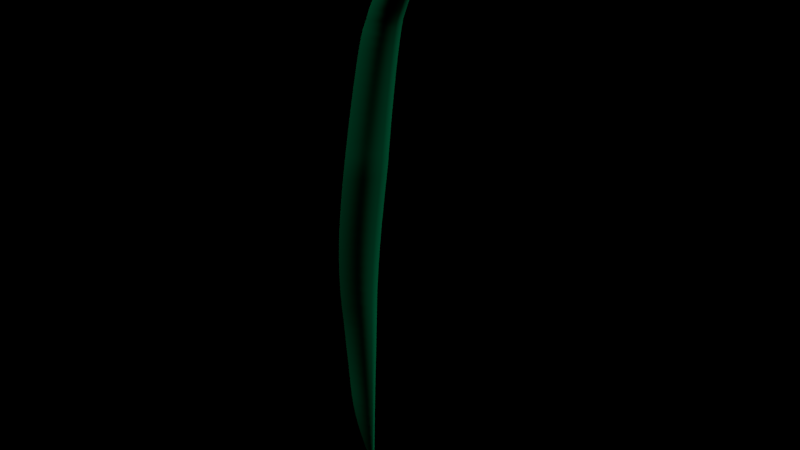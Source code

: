 # Source: Blades.blend  (saved by Blender 2.78.0; exported with 4.5.12 LTS)
import bpy
from mathutils import Matrix  # noqa: F401  (used for matrix-valued properties, if any)

bpy.ops.wm.read_factory_settings(use_empty=True)
scene = bpy.context.scene
scene.name = 'GrassClump'

# ---- collections
col_collection_1 = bpy.data.collections.new('Collection 1'); scene.collection.children.link(col_collection_1)

# ---- materials (node trees are filled in below, after node groups)
mat_blades = bpy.data.materials.new('Blades')
mat_blades.alpha_threshold = 0.0
mat_blades.use_transparent_shadow = False
mat_blades.diffuse_color = (0.0, 0.3467, 0.1329, 1.0)
mat_blades.roughness = 0.5
mat_blades.specular_intensity = 0.0

# ---- material node trees

# ---- lights
light_sun = bpy.data.lights.new('Sun', 'SUN')
light_sun.transmission_factor = 0.0
light_sun.angle = 0.1993
light_sun.energy = 1.0
light_sun.shadow_buffer_clip_start = 0.5
light_sun.shadow_soft_size = 0.1
light_sun.shadow_cascade_max_distance = 1000.0
light_sun_001 = bpy.data.lights.new('Sun.001', 'SUN')
light_sun_001.transmission_factor = 0.0
light_sun_001.angle = 0.1993
light_sun_001.energy = 1.0
light_sun_001.shadow_buffer_clip_start = 0.5
light_sun_001.shadow_soft_size = 0.1
light_sun_001.shadow_cascade_max_distance = 1000.0

# ---- meshes
me_mesh = bpy.data.meshes.new('Mesh')
me_mesh.from_pydata([(0.07965, -0.7049, 0.004115), (0.06544, -0.6938, 0.007611), (0.05603, -0.683, 0.01056), (0.04976, -0.6724, 0.01305), (0.04492, -0.6619, 0.01514), (0.0402, -0.6515, 0.01692), (0.03555, -0.6409, 0.01846), (0.0309, -0.6302, 0.01983), (0.02622, -0.6192, 0.02112), (0.02146, -0.6079, 0.02239), (0.0169, -0.5961, 0.02373), (0.01351, -0.5838, 0.02521), (0.01044, -0.5752, 0.02589), (0.007885, -0.5652, 0.02663), (0.005931, -0.5539, 0.02741), (0.003991, -0.5414, 0.02824), (0.002042, -0.528, 0.0291), (0.0001043, -0.5138, 0.02999), (-0.001804, -0.499, 0.0309), (-0.003664, -0.4838, 0.03183), (-0.005456, -0.4685, 0.03277), (-0.007162, -0.4531, 0.03372), (-0.008762, -0.4379, 0.03467), (-0.01024, -0.423, 0.03561), (-0.01219, -0.4079, 0.03577), (-0.01415, -0.3927, 0.03581), (-0.0161, -0.3773, 0.03574), (-0.018, -0.3616, 0.0355), (-0.01981, -0.3456, 0.03509), (-0.02149, -0.3294, 0.03447), (-0.02301, -0.313, 0.03362), (-0.02434, -0.2962, 0.03252), (-0.02543, -0.2791, 0.03114), (-0.02626, -0.2617, 0.02945), (-0.02678, -0.2439, 0.02743), (-0.02696, -0.2258, 0.02505), (0.1009, -0.7164, 7.432e-08), (0.07965, -0.7049, -0.004115), (0.06544, -0.6938, -0.007611), (0.05603, -0.683, -0.01056), (0.04976, -0.6724, -0.01305), (0.04492, -0.6619, -0.01514), (0.0402, -0.6515, -0.01692), (0.03555, -0.6409, -0.01846), (0.0309, -0.6302, -0.01983), (0.02622, -0.6192, -0.02112), (0.02146, -0.6079, -0.02239), (0.0169, -0.5961, -0.02373), (0.01351, -0.5838, -0.02521), (0.01044, -0.5752, -0.02589), (0.007885, -0.5652, -0.02663), (0.005931, -0.5539, -0.02741), (0.003991, -0.5414, -0.02824), (0.002042, -0.528, -0.0291), (0.0001043, -0.5138, -0.02999), (-0.001804, -0.499, -0.0309), (-0.003664, -0.4838, -0.03183), (-0.005456, -0.4685, -0.03277), (-0.007162, -0.4531, -0.03372), (-0.008762, -0.4379, -0.03467), (-0.01024, -0.423, -0.03561), (-0.01219, -0.4079, -0.03577), (-0.01415, -0.3927, -0.03581), (-0.0161, -0.3773, -0.03574), (-0.018, -0.3616, -0.0355), (-0.01981, -0.3456, -0.03509), (-0.02149, -0.3294, -0.03447), (-0.02301, -0.313, -0.03362), (-0.02434, -0.2962, -0.03252), (-0.02543, -0.2791, -0.03114), (-0.02626, -0.2617, -0.02945), (-0.02678, -0.2439, -0.02743), (-0.02696, -0.2258, -0.02505), (-1.49e-08, 0.0, -3.553e-15), (-0.02831, -0.1129, 0.01253), (-0.02072, -0.05644, 0.006263), (-0.0277, -0.1693, 0.01879), (-0.012, -0.02822, 0.003132), (-0.02806, -0.1411, 0.01566), (-0.02616, -0.08467, 0.009395), (-0.02733, -0.1976, 0.02192), (-0.006411, -0.01411, 0.001566), (-0.02825, -0.127, 0.01409), (-0.02385, -0.07056, 0.007829), (-0.02751, -0.1834, 0.02036), (-0.01677, -0.04233, 0.004697), (-0.02788, -0.1552, 0.01722), (-0.02765, -0.09878, 0.01096), (-0.02714, -0.2117, 0.02349), (-0.02831, -0.1129, -0.01253), (-0.02072, -0.05644, -0.006263), (-0.0277, -0.1693, -0.01879), (-0.012, -0.02822, -0.003132), (-0.02806, -0.1411, -0.01566), (-0.02616, -0.08467, -0.009395), (-0.02733, -0.1976, -0.02192), (-0.006411, -0.01411, -0.001566), (-0.02825, -0.127, -0.01409), (-0.02385, -0.07056, -0.007829), (-0.02751, -0.1834, -0.02036), (-0.01677, -0.04233, -0.004697), (-0.02788, -0.1552, -0.01722), (-0.02765, -0.09878, -0.01096), (-0.02714, -0.2117, -0.02349), (0.09522, -0.7049, 7.304e-08), (0.0898, -0.6938, 7.18e-08), (0.08462, -0.683, 7.06e-08), (0.07964, -0.6724, 6.943e-08), (0.07482, -0.6619, 6.827e-08), (0.07011, -0.6515, 6.711e-08), (0.06545, -0.6409, 6.595e-08), (0.06081, -0.6302, 6.477e-08), (0.05613, -0.6192, 6.356e-08), (0.05137, -0.6079, 6.231e-08), (0.04648, -0.5961, 6.102e-08), (0.04141, -0.5838, 5.967e-08), (0.03961, -0.5752, 5.877e-08), (0.03775, -0.5652, 5.772e-08), (0.03583, -0.5539, 5.654e-08), (0.03389, -0.5414, 5.524e-08), (0.03194, -0.528, 5.384e-08), (0.03001, -0.5138, 5.237e-08), (0.0281, -0.499, 5.085e-08), (0.02624, -0.4838, 4.928e-08), (0.02445, -0.4685, 4.769e-08), (0.02274, -0.4531, 4.611e-08), (0.02114, -0.4379, 4.454e-08), (0.01967, -0.423, 4.301e-08), (0.01772, -0.4079, 4.145e-08), (0.01575, -0.3927, 3.988e-08), (0.0138, -0.3773, 3.828e-08), (0.0119, -0.3616, 3.666e-08), (0.0101, -0.3456, 3.501e-08), (0.008413, -0.3294, 3.335e-08), (0.006891, -0.313, 3.165e-08), (0.005565, -0.2962, 2.994e-08), (0.004472, -0.2791, 2.819e-08), (0.003646, -0.2617, 2.642e-08), (0.003125, -0.2439, 2.462e-08), (0.002943, -0.2258, 2.279e-08), (0.002759, -0.2117, 2.137e-08), (0.002575, -0.1976, 1.994e-08), (0.002391, -0.1834, 1.852e-08), (0.002207, -0.1693, 1.709e-08), (0.002023, -0.1552, 1.567e-08), (0.001839, -0.1411, 1.424e-08), (0.001655, -0.127, 1.282e-08), (0.001472, -0.1129, 1.14e-08), (0.001288, -0.09878, 9.971e-09), (0.001104, -0.08467, 8.547e-09), (0.0009197, -0.07056, 7.122e-09), (0.0007358, -0.05644, 5.698e-09), (0.0005518, -0.04233, 4.273e-09), (0.0003679, -0.02822, 2.849e-09), (0.0001839, -0.01411, 1.424e-09)], [(36, 104), (73, 154)], [(0, 36, 37, 104), (105, 104, 37, 38), (106, 105, 38, 39), (107, 106, 39, 40), (108, 107, 40, 41), (109, 108, 41, 42), (110, 109, 42, 43), (111, 110, 43, 44), (112, 111, 44, 45), (113, 112, 45, 46), (114, 113, 46, 47), (115, 114, 47, 48), (116, 115, 48, 49), (117, 116, 49, 50), (118, 117, 50, 51), (119, 118, 51, 52), (120, 119, 52, 53), (121, 120, 53, 54), (122, 121, 54, 55), (123, 122, 55, 56), (124, 123, 56, 57), (125, 124, 57, 58), (126, 125, 58, 59), (127, 126, 59, 60), (128, 127, 60, 61), (129, 128, 61, 62), (130, 129, 62, 63), (131, 130, 63, 64), (132, 131, 64, 65), (133, 132, 65, 66), (134, 133, 66, 67), (135, 134, 67, 68), (136, 135, 68, 69), (137, 136, 69, 70), (138, 137, 70, 71), (139, 138, 71, 72), (139, 140, 88, 35), (141, 140, 103, 95), (142, 141, 95, 99), (143, 142, 99, 91), (144, 143, 91, 101), (145, 144, 101, 93), (146, 145, 93, 97), (147, 146, 97, 89), (148, 147, 89, 102), (149, 148, 102, 94), (150, 149, 94, 98), (151, 150, 98, 90), (152, 151, 90, 100), (153, 152, 100, 92), (154, 153, 92, 96), (73, 81, 154, 96), (81, 77, 153, 154), (77, 85, 152, 153), (85, 75, 151, 152), (75, 83, 150, 151), (83, 79, 149, 150), (79, 87, 148, 149), (87, 74, 147, 148), (74, 82, 146, 147), (82, 78, 145, 146), (78, 86, 144, 145), (86, 76, 143, 144), (76, 84, 142, 143), (84, 80, 141, 142), (80, 88, 140, 141), (72, 103, 140, 139), (35, 34, 138, 139), (34, 33, 137, 138), (33, 32, 136, 137), (32, 31, 135, 136), (31, 30, 134, 135), (30, 29, 133, 134), (29, 28, 132, 133), (28, 27, 131, 132), (27, 26, 130, 131), (26, 25, 129, 130), (25, 24, 128, 129), (24, 23, 127, 128), (23, 22, 126, 127), (22, 21, 125, 126), (21, 20, 124, 125), (20, 19, 123, 124), (19, 18, 122, 123), (18, 17, 121, 122), (17, 16, 120, 121), (16, 15, 119, 120), (15, 14, 118, 119), (14, 13, 117, 118), (13, 12, 116, 117), (12, 11, 115, 116), (11, 10, 114, 115), (10, 9, 113, 114), (9, 8, 112, 113), (8, 7, 111, 112), (7, 6, 110, 111), (6, 5, 109, 110), (5, 4, 108, 109), (4, 3, 107, 108), (3, 2, 106, 107), (2, 1, 105, 106), (1, 0, 104, 105)])
me_mesh.polygons.foreach_set('use_smooth', [True] * 102)
_uv = me_mesh.uv_layers.new(name='UVMap')
_uv.uv.foreach_set('vector', [0.07341, 0.8667, 0.02043, 0.8569, 0.07346, 0.8474, 0.08268, 0.8571, 0.08354, 0.8571, 0.08268, 0.8571, 0.07346, 0.8474, 0.08957, 0.826, 0.09144, 0.8571, 0.08354, 0.8571, 0.08957, 0.826, 0.1072, 0.8141, 0.1024, 0.8571, 0.09144, 0.8571, 0.1072, 0.8141, 0.1236, 0.8079, 0.115, 0.8572, 0.1024, 0.8571, 0.1236, 0.8079, 0.139, 0.8045, 0.1288, 0.8572, 0.115, 0.8572, 0.139, 0.8045, 0.1544, 0.8016, 0.1434, 0.8573, 0.1288, 0.8572, 0.1544, 0.8016, 0.1699, 0.7991, 0.1587, 0.8573, 0.1434, 0.8573, 0.1699, 0.7991, 0.1855, 0.7967, 0.1749, 0.8573, 0.1587, 0.8573, 0.1855, 0.7967, 0.2014, 0.7943, 0.1919, 0.8574, 0.1749, 0.8573, 0.2014, 0.7943, 0.2176, 0.7918, 0.21, 0.8574, 0.1919, 0.8574, 0.2176, 0.7918, 0.234, 0.7892, 0.2296, 0.8575, 0.21, 0.8574, 0.234, 0.7892, 0.2492, 0.7874, 0.2418, 0.8575, 0.2296, 0.8575, 0.2492, 0.7874, 0.2608, 0.7853, 0.2558, 0.8576, 0.2418, 0.8575, 0.2608, 0.7853, 0.2736, 0.784, 0.2712, 0.8576, 0.2558, 0.8576, 0.2736, 0.784, 0.2876, 0.7836, 0.2878, 0.8577, 0.2712, 0.8576, 0.2876, 0.7836, 0.3028, 0.7831, 0.3053, 0.8577, 0.2878, 0.8577, 0.3028, 0.7831, 0.3191, 0.7826, 0.3235, 0.8578, 0.3053, 0.8577, 0.3191, 0.7826, 0.3362, 0.7819, 0.3422, 0.8578, 0.3235, 0.8578, 0.3362, 0.7819, 0.3539, 0.7811, 0.361, 0.8579, 0.3422, 0.8578, 0.3539, 0.7811, 0.372, 0.7802, 0.38, 0.8579, 0.361, 0.8579, 0.372, 0.7802, 0.3903, 0.7793, 0.3988, 0.858, 0.38, 0.8579, 0.3903, 0.7793, 0.4087, 0.7783, 0.4172, 0.858, 0.3988, 0.858, 0.4087, 0.7783, 0.4268, 0.7774, 0.435, 0.8581, 0.4172, 0.858, 0.4268, 0.7774, 0.4447, 0.7765, 0.4532, 0.8581, 0.435, 0.8581, 0.4447, 0.7765, 0.4626, 0.7762, 0.4716, 0.8582, 0.4532, 0.8581, 0.4626, 0.7762, 0.4808, 0.7759, 0.4904, 0.8582, 0.4716, 0.8582, 0.4808, 0.7759, 0.4993, 0.7758, 0.5095, 0.8583, 0.4904, 0.8582, 0.4993, 0.7758, 0.518, 0.7759, 0.529, 0.8583, 0.5095, 0.8583, 0.518, 0.7759, 0.5369, 0.7763, 0.5489, 0.8584, 0.529, 0.8583, 0.5369, 0.7763, 0.5561, 0.7769, 0.5692, 0.8584, 0.5489, 0.8584, 0.5561, 0.7769, 0.5756, 0.7779, 0.5898, 0.8585, 0.5692, 0.8584, 0.5756, 0.7779, 0.5955, 0.7792, 0.6108, 0.8586, 0.5898, 0.8585, 0.5955, 0.7792, 0.6156, 0.781, 0.6322, 0.8586, 0.6108, 0.8586, 0.6156, 0.781, 0.6361, 0.7833, 0.654, 0.8587, 0.6322, 0.8586, 0.6361, 0.7833, 0.6569, 0.7861, 0.676, 0.8587, 0.654, 0.8587, 0.6569, 0.7861, 0.6781, 0.7894, 0.676, 0.8587, 0.6929, 0.8588, 0.6944, 0.9262, 0.6777, 0.9281, 0.7097, 0.8588, 0.6929, 0.8588, 0.6948, 0.7914, 0.7114, 0.7933, 0.7265, 0.8589, 0.7097, 0.8588, 0.7114, 0.7933, 0.728, 0.7951, 0.7432, 0.8589, 0.7265, 0.8589, 0.728, 0.7951, 0.7446, 0.7967, 0.7598, 0.859, 0.7432, 0.8589, 0.7446, 0.7967, 0.7612, 0.7983, 0.7765, 0.859, 0.7598, 0.859, 0.7612, 0.7983, 0.7778, 0.7997, 0.7931, 0.8591, 0.7765, 0.859, 0.7778, 0.7997, 0.7945, 0.8011, 0.8096, 0.8591, 0.7931, 0.8591, 0.7945, 0.8011, 0.8111, 0.8025, 0.8261, 0.8592, 0.8096, 0.8591, 0.8111, 0.8025, 0.8276, 0.8051, 0.8425, 0.8592, 0.8261, 0.8592, 0.8276, 0.8051, 0.844, 0.809, 0.8589, 0.8593, 0.8425, 0.8592, 0.844, 0.809, 0.8603, 0.8141, 0.875, 0.8593, 0.8589, 0.8593, 0.8603, 0.8141, 0.8766, 0.8207, 0.8908, 0.8593, 0.875, 0.8593, 0.8766, 0.8207, 0.8928, 0.8289, 0.9056, 0.8594, 0.8908, 0.8593, 0.8928, 0.8289, 0.9087, 0.8389, 0.911, 0.8594, 0.9056, 0.8594, 0.9087, 0.8389, 0.9234, 0.853, 0.9703, 0.8596, 0.9233, 0.8659, 0.911, 0.8594, 0.9234, 0.853, 0.9233, 0.8659, 0.9086, 0.8799, 0.9056, 0.8594, 0.911, 0.8594, 0.9086, 0.8799, 0.8926, 0.8898, 0.8908, 0.8593, 0.9056, 0.8594, 0.8926, 0.8898, 0.8764, 0.8979, 0.875, 0.8593, 0.8908, 0.8593, 0.8764, 0.8979, 0.8601, 0.9044, 0.8589, 0.8593, 0.875, 0.8593, 0.8601, 0.9044, 0.8437, 0.9095, 0.8425, 0.8592, 0.8589, 0.8593, 0.8437, 0.9095, 0.8273, 0.9132, 0.8261, 0.8592, 0.8425, 0.8592, 0.8273, 0.9132, 0.8107, 0.9157, 0.8096, 0.8591, 0.8261, 0.8592, 0.8107, 0.9157, 0.7941, 0.9171, 0.7931, 0.8591, 0.8096, 0.8591, 0.7941, 0.9171, 0.7775, 0.9183, 0.7765, 0.859, 0.7931, 0.8591, 0.7775, 0.9183, 0.7609, 0.9197, 0.7598, 0.859, 0.7765, 0.859, 0.7609, 0.9197, 0.7443, 0.9211, 0.7432, 0.8589, 0.7598, 0.859, 0.7443, 0.9211, 0.7276, 0.9227, 0.7265, 0.8589, 0.7432, 0.8589, 0.7276, 0.9227, 0.711, 0.9244, 0.7097, 0.8588, 0.7265, 0.8589, 0.711, 0.9244, 0.6944, 0.9262, 0.6929, 0.8588, 0.7097, 0.8588, 0.6781, 0.7894, 0.6948, 0.7914, 0.6929, 0.8588, 0.676, 0.8587, 0.6777, 0.9281, 0.6565, 0.9313, 0.654, 0.8587, 0.676, 0.8587, 0.6565, 0.9313, 0.6357, 0.934, 0.6322, 0.8586, 0.654, 0.8587, 0.6357, 0.934, 0.6152, 0.9362, 0.6108, 0.8586, 0.6322, 0.8586, 0.6152, 0.9362, 0.595, 0.9378, 0.5898, 0.8585, 0.6108, 0.8586, 0.595, 0.9378, 0.5752, 0.9391, 0.5692, 0.8584, 0.5898, 0.8585, 0.5752, 0.9391, 0.5557, 0.9399, 0.5489, 0.8584, 0.5692, 0.8584, 0.5557, 0.9399, 0.5365, 0.9404, 0.529, 0.8583, 0.5489, 0.8584, 0.5365, 0.9404, 0.5175, 0.9407, 0.5095, 0.8583, 0.529, 0.8583, 0.5175, 0.9407, 0.4988, 0.9407, 0.4904, 0.8582, 0.5095, 0.8583, 0.4988, 0.9407, 0.4804, 0.9405, 0.4716, 0.8582, 0.4904, 0.8582, 0.4804, 0.9405, 0.4622, 0.9401, 0.4532, 0.8581, 0.4716, 0.8582, 0.4622, 0.9401, 0.4442, 0.9397, 0.435, 0.8581, 0.4532, 0.8581, 0.4442, 0.9397, 0.4264, 0.9387, 0.4172, 0.858, 0.435, 0.8581, 0.4264, 0.9387, 0.4082, 0.9376, 0.3988, 0.858, 0.4172, 0.858, 0.4082, 0.9376, 0.3899, 0.9366, 0.38, 0.8579, 0.3988, 0.858, 0.3899, 0.9366, 0.3716, 0.9356, 0.361, 0.8579, 0.38, 0.8579, 0.3716, 0.9356, 0.3534, 0.9346, 0.3422, 0.8578, 0.361, 0.8579, 0.3534, 0.9346, 0.3357, 0.9337, 0.3235, 0.8578, 0.3422, 0.8578, 0.3357, 0.9337, 0.3187, 0.9329, 0.3053, 0.8577, 0.3235, 0.8578, 0.3187, 0.9329, 0.3024, 0.9323, 0.2878, 0.8577, 0.3053, 0.8577, 0.3024, 0.9323, 0.2872, 0.9317, 0.2712, 0.8576, 0.2878, 0.8577, 0.2872, 0.9317, 0.2732, 0.9312, 0.2558, 0.8576, 0.2712, 0.8576, 0.2732, 0.9312, 0.2604, 0.9299, 0.2418, 0.8575, 0.2558, 0.8576, 0.2604, 0.9299, 0.2488, 0.9277, 0.2296, 0.8575, 0.2418, 0.8575, 0.2488, 0.9277, 0.2336, 0.9258, 0.21, 0.8574, 0.2296, 0.8575, 0.2336, 0.9258, 0.2172, 0.9231, 0.1919, 0.8574, 0.21, 0.8574, 0.2172, 0.9231, 0.201, 0.9205, 0.1749, 0.8573, 0.1919, 0.8574, 0.201, 0.9205, 0.1852, 0.918, 0.1587, 0.8573, 0.1749, 0.8573, 0.1852, 0.918, 0.1696, 0.9156, 0.1434, 0.8573, 0.1587, 0.8573, 0.1696, 0.9156, 0.1541, 0.913, 0.1288, 0.8572, 0.1434, 0.8573, 0.1541, 0.913, 0.1387, 0.91, 0.115, 0.8572, 0.1288, 0.8572, 0.1387, 0.91, 0.1233, 0.9065, 0.1024, 0.8571, 0.115, 0.8572, 0.1233, 0.9065, 0.107, 0.9002, 0.09144, 0.8571, 0.1024, 0.8571, 0.107, 0.9002, 0.0894, 0.8882, 0.08354, 0.8571, 0.09144, 0.8571, 0.0894, 0.8882, 0.07341, 0.8667, 0.08268, 0.8571, 0.08354, 0.8571])
me_mesh.materials.append(mat_blades)
me_mesh.use_remesh_preserve_volume = False
me_mesh.use_remesh_preserve_attributes = False
me_mesh.use_mirror_vertex_groups = False
me_mesh.update()

# ---- objects
ob_sun = bpy.data.objects.new('Sun', light_sun)
ob_blade1 = bpy.data.objects.new('Blade1', me_mesh)
ob_sun_001 = bpy.data.objects.new('Sun.001', light_sun_001)

# ---- transforms, parenting, visibility, modifiers, constraints
ob_sun.location = (0.4493, -0.5569, 0.944)
ob_sun.rotation_euler = (0.1917, -0.2065, 0.08652)
ob_sun.lineart.crease_threshold = 0.0
ob_blade1.location = (0.0, 0.0, 0.0)
ob_blade1.rotation_euler = (-1.571, 0.0, 0.0)
ob_blade1.lineart.crease_threshold = 0.0
_vg = ob_blade1.vertex_groups.new(name='Stem')
_vg.add([104, 105, 106, 107, 108, 109, 110, 111, 112, 113, 114, 115, 116, 117, 118, 119, 120, 121, 122, 123, 124, 125, 126, 127, 128, 129, 130, 131, 132, 133, 134, 135, 136, 137, 138, 139, 140, 141, 142, 143, 144, 145, 146, 147, 148, 149, 150, 151, 152, 153, 154], 1.0, 'REPLACE')
_m = ob_blade1.modifiers.new('Bevel', 'BEVEL')
_m.limit_method = 'VGROUP'
_m.vertex_group = 'Stem'
_m.profile = 0.15
_m.spread = 0.0
_m = ob_blade1.modifiers.new('Solidify', 'SOLIDIFY')
_m.thickness = 0.001
_m.nonmanifold_thickness_mode = 'FIXED'
_m.nonmanifold_merge_threshold = 0.0003
ob_sun_001.location = (0.8237, -0.5569, 0.944)
ob_sun_001.rotation_euler = (-0.544, 0.3764, -0.3607)
ob_sun_001.lineart.crease_threshold = 0.0

# ---- collection membership
col_collection_1.objects.link(ob_sun)
col_collection_1.objects.link(ob_blade1)
col_collection_1.objects.link(ob_sun_001)

# ---- scene / render settings (as saved in the file)
scene.frame_start = 1; scene.frame_end = 5; scene.frame_set(5)
scene.render.engine = 'BLENDER_EEVEE_NEXT'
scene.render.image_settings.exr_codec = 'NONE'
scene.render.resolution_percentage = 50
scene.render.dither_intensity = 0.0
scene.render.use_bake_clear = False
scene.render.bake_margin = 2
scene.render.simplify_subdivision_render = 0
scene.render.simplify_child_particles_render = 0.0
scene.cycles.use_denoising = False
scene.cycles.samples = 128
scene.cycles.sampling_pattern = 'TABULATED_SOBOL'
scene.cycles.light_sampling_threshold = 0.0
scene.cycles.use_adaptive_sampling = False
scene.cycles.use_light_tree = False
scene.cycles.blur_glossy = 0.0
scene.cycles.sample_clamp_indirect = 0.0
scene.view_settings.view_transform = 'Standard'
bpy.context.view_layer.update()

# ---- added for rendering (the .blend has no active camera): camera
cam_auto = bpy.data.cameras.new('AutoCamera')
cam_auto.lens = 50.0
cam_auto.sensor_width = 36.0
cam_auto.clip_end = 1000.0
ob_auto_camera = bpy.data.objects.new('AutoCamera', cam_auto)
scene.collection.objects.link(ob_auto_camera)
ob_auto_camera.location = (0.713892, -0.813325, 0.900512)
ob_auto_camera.rotation_euler = (1.09748, -7.21219e-08, 0.694738)
scene.camera = ob_auto_camera
bpy.context.view_layer.update()
